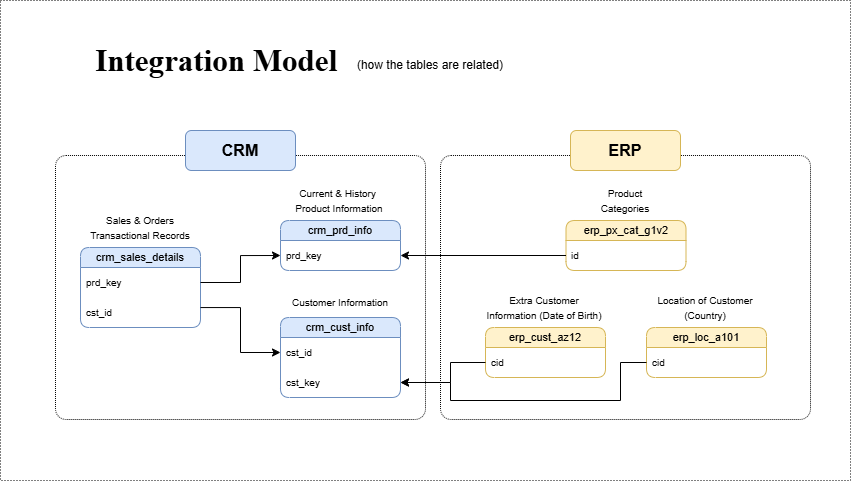

The diagram above was exported from draw.io. Its source (the exported page's mxGraphModel, read from the mxfile embedded in the PNG):
<mxGraphModel dx="1248" dy="676" grid="1" gridSize="10" guides="1" tooltips="1" connect="1" arrows="1" fold="1" page="1" pageScale="1" pageWidth="850" pageHeight="1100" math="0" shadow="0">
  <root>
    <mxCell id="0" />
    <mxCell id="1" parent="0" />
    <mxCell id="9Wv7DeiFMbBizw02D7xi-34" connectable="0" parent="1" style="group" value="" vertex="1">
      <mxGeometry height="480" width="850" as="geometry" />
    </mxCell>
    <mxCell id="9Wv7DeiFMbBizw02D7xi-29" parent="9Wv7DeiFMbBizw02D7xi-34" style="rounded=1;whiteSpace=wrap;html=1;fillColor=none;dashed=1;dashPattern=1 1;arcSize=4;" value="" vertex="1">
      <mxGeometry height="264" width="370" x="440" y="155" as="geometry" />
    </mxCell>
    <mxCell id="9Wv7DeiFMbBizw02D7xi-27" parent="9Wv7DeiFMbBizw02D7xi-34" style="rounded=1;whiteSpace=wrap;html=1;fillColor=none;dashed=1;dashPattern=1 1;arcSize=4;" value="" vertex="1">
      <mxGeometry height="264" width="370" x="55" y="155" as="geometry" />
    </mxCell>
    <mxCell id="YKimLuAluduQ0WdZCraX-1" parent="9Wv7DeiFMbBizw02D7xi-34" style="text;html=1;whiteSpace=wrap;strokeColor=none;fillColor=none;align=center;verticalAlign=middle;rounded=0;" value="&lt;font style=&quot;font-size: 31px;&quot; face=&quot;Times New Roman&quot;&gt;&lt;b&gt;Integration Model&amp;nbsp;&lt;/b&gt;&lt;/font&gt;" vertex="1">
      <mxGeometry height="40" width="280" x="80" y="40" as="geometry" />
    </mxCell>
    <mxCell id="YKimLuAluduQ0WdZCraX-2" parent="9Wv7DeiFMbBizw02D7xi-34" style="text;html=1;whiteSpace=wrap;strokeColor=none;fillColor=none;align=center;verticalAlign=middle;rounded=0;" value="(how the tables are related)" vertex="1">
      <mxGeometry height="30" width="160" x="350" y="50" as="geometry" />
    </mxCell>
    <mxCell id="YKimLuAluduQ0WdZCraX-3" parent="9Wv7DeiFMbBizw02D7xi-34" style="swimlane;fontStyle=0;childLayout=stackLayout;horizontal=1;startSize=20;horizontalStack=0;resizeParent=1;resizeParentMax=0;resizeLast=0;collapsible=1;marginBottom=0;whiteSpace=wrap;html=1;fillColor=#dae8fc;strokeColor=#6c8ebf;glass=0;rounded=1;" value="&lt;font style=&quot;font-size: 11px;&quot;&gt;crm_cust_info&lt;/font&gt;" vertex="1">
      <mxGeometry height="80" width="120" x="280" y="317" as="geometry" />
    </mxCell>
    <mxCell id="YKimLuAluduQ0WdZCraX-4" parent="YKimLuAluduQ0WdZCraX-3" style="text;strokeColor=none;fillColor=none;align=left;verticalAlign=middle;spacingLeft=4;spacingRight=4;overflow=hidden;points=[[0,0.5],[1,0.5]];portConstraint=eastwest;rotatable=0;whiteSpace=wrap;html=1;" value="&lt;span style=&quot;font-size: 10px;&quot;&gt;cst_id&lt;/span&gt;" vertex="1">
      <mxGeometry height="30" width="120" y="20" as="geometry" />
    </mxCell>
    <mxCell id="9Wv7DeiFMbBizw02D7xi-16" parent="YKimLuAluduQ0WdZCraX-3" style="text;strokeColor=none;fillColor=none;align=left;verticalAlign=middle;spacingLeft=4;spacingRight=4;overflow=hidden;points=[[0,0.5],[1,0.5]];portConstraint=eastwest;rotatable=0;whiteSpace=wrap;html=1;" value="&lt;span style=&quot;font-size: 10px;&quot;&gt;cst_key&lt;/span&gt;" vertex="1">
      <mxGeometry height="30" width="120" y="50" as="geometry" />
    </mxCell>
    <mxCell id="YKimLuAluduQ0WdZCraX-7" parent="9Wv7DeiFMbBizw02D7xi-34" style="text;html=1;whiteSpace=wrap;strokeColor=none;fillColor=none;align=center;verticalAlign=middle;rounded=0;" value="&lt;font style=&quot;font-size: 10px;&quot;&gt;Customer Information&lt;/font&gt;" vertex="1">
      <mxGeometry height="30" width="120" x="280" y="287" as="geometry" />
    </mxCell>
    <mxCell id="9Wv7DeiFMbBizw02D7xi-1" parent="9Wv7DeiFMbBizw02D7xi-34" style="swimlane;fontStyle=0;childLayout=stackLayout;horizontal=1;startSize=20;horizontalStack=0;resizeParent=1;resizeParentMax=0;resizeLast=0;collapsible=1;marginBottom=0;whiteSpace=wrap;html=1;fillColor=#dae8fc;strokeColor=#6c8ebf;glass=0;rounded=1;" value="&lt;font style=&quot;font-size: 11px;&quot;&gt;crm_prd_info&lt;/font&gt;" vertex="1">
      <mxGeometry height="50" width="120" x="280" y="220" as="geometry" />
    </mxCell>
    <mxCell id="9Wv7DeiFMbBizw02D7xi-2" parent="9Wv7DeiFMbBizw02D7xi-1" style="text;strokeColor=none;fillColor=none;align=left;verticalAlign=middle;spacingLeft=4;spacingRight=4;overflow=hidden;points=[[0,0.5],[1,0.5]];portConstraint=eastwest;rotatable=0;whiteSpace=wrap;html=1;" value="&lt;span style=&quot;font-size: 10px;&quot;&gt;prd_key&lt;/span&gt;" vertex="1">
      <mxGeometry height="30" width="120" y="20" as="geometry" />
    </mxCell>
    <mxCell id="9Wv7DeiFMbBizw02D7xi-3" parent="9Wv7DeiFMbBizw02D7xi-34" style="text;html=1;whiteSpace=wrap;strokeColor=none;fillColor=none;align=center;verticalAlign=middle;rounded=0;" value="&lt;font style=&quot;font-size: 10px;&quot;&gt;Current &amp;amp; History&amp;nbsp;&lt;/font&gt;&lt;div&gt;&lt;font style=&quot;font-size: 10px;&quot;&gt;Product Information&lt;/font&gt;&lt;/div&gt;" vertex="1">
      <mxGeometry height="40" width="120" x="279" y="180" as="geometry" />
    </mxCell>
    <mxCell id="9Wv7DeiFMbBizw02D7xi-4" parent="9Wv7DeiFMbBizw02D7xi-34" style="swimlane;fontStyle=0;childLayout=stackLayout;horizontal=1;startSize=20;horizontalStack=0;resizeParent=1;resizeParentMax=0;resizeLast=0;collapsible=1;marginBottom=0;whiteSpace=wrap;html=1;fillColor=#dae8fc;strokeColor=#6c8ebf;glass=0;rounded=1;" value="&lt;font style=&quot;font-size: 11px;&quot;&gt;crm_sales_details&lt;/font&gt;" vertex="1">
      <mxGeometry height="80" width="120" x="80" y="247" as="geometry" />
    </mxCell>
    <mxCell id="9Wv7DeiFMbBizw02D7xi-5" parent="9Wv7DeiFMbBizw02D7xi-4" style="text;strokeColor=none;fillColor=none;align=left;verticalAlign=middle;spacingLeft=4;spacingRight=4;overflow=hidden;points=[[0,0.5],[1,0.5]];portConstraint=eastwest;rotatable=0;whiteSpace=wrap;html=1;" value="&lt;span style=&quot;font-size: 10px;&quot;&gt;prd_key&lt;/span&gt;" vertex="1">
      <mxGeometry height="30" width="120" y="20" as="geometry" />
    </mxCell>
    <mxCell id="9Wv7DeiFMbBizw02D7xi-7" parent="9Wv7DeiFMbBizw02D7xi-4" style="text;strokeColor=none;fillColor=none;align=left;verticalAlign=middle;spacingLeft=4;spacingRight=4;overflow=hidden;points=[[0,0.5],[1,0.5]];portConstraint=eastwest;rotatable=0;whiteSpace=wrap;html=1;" value="&lt;span style=&quot;font-size: 10px;&quot;&gt;cst_id&lt;/span&gt;" vertex="1">
      <mxGeometry height="30" width="120" y="50" as="geometry" />
    </mxCell>
    <mxCell id="9Wv7DeiFMbBizw02D7xi-6" parent="9Wv7DeiFMbBizw02D7xi-34" style="text;html=1;whiteSpace=wrap;strokeColor=none;fillColor=none;align=center;verticalAlign=middle;rounded=0;" value="&lt;span style=&quot;font-size: 10px;&quot;&gt;Sales &amp;amp; Orders Transactional Records&lt;/span&gt;" vertex="1">
      <mxGeometry height="40" width="120" x="80" y="207" as="geometry" />
    </mxCell>
    <mxCell id="9Wv7DeiFMbBizw02D7xi-9" edge="1" parent="9Wv7DeiFMbBizw02D7xi-34" source="9Wv7DeiFMbBizw02D7xi-7" style="edgeStyle=orthogonalEdgeStyle;rounded=0;orthogonalLoop=1;jettySize=auto;html=1;entryX=0;entryY=0.5;entryDx=0;entryDy=0;" target="YKimLuAluduQ0WdZCraX-4">
      <mxGeometry relative="1" as="geometry">
        <Array as="points">
          <mxPoint x="240" y="307" />
          <mxPoint x="240" y="352" />
        </Array>
        <mxPoint x="270" y="377" as="targetPoint" />
      </mxGeometry>
    </mxCell>
    <mxCell id="9Wv7DeiFMbBizw02D7xi-12" edge="1" parent="9Wv7DeiFMbBizw02D7xi-34" source="9Wv7DeiFMbBizw02D7xi-5" style="edgeStyle=orthogonalEdgeStyle;rounded=0;orthogonalLoop=1;jettySize=auto;html=1;entryX=0;entryY=0.5;entryDx=0;entryDy=0;" target="9Wv7DeiFMbBizw02D7xi-2">
      <mxGeometry relative="1" as="geometry" />
    </mxCell>
    <mxCell id="9Wv7DeiFMbBizw02D7xi-13" parent="9Wv7DeiFMbBizw02D7xi-34" style="swimlane;fontStyle=0;childLayout=stackLayout;horizontal=1;startSize=20;horizontalStack=0;resizeParent=1;resizeParentMax=0;resizeLast=0;collapsible=1;marginBottom=0;whiteSpace=wrap;html=1;fillColor=#fff2cc;strokeColor=#d6b656;glass=0;rounded=1;" value="&lt;font style=&quot;font-size: 11px;&quot;&gt;erp_cust_az12&lt;/font&gt;" vertex="1">
      <mxGeometry height="50" width="120" x="485" y="327" as="geometry" />
    </mxCell>
    <mxCell id="9Wv7DeiFMbBizw02D7xi-14" parent="9Wv7DeiFMbBizw02D7xi-13" style="text;strokeColor=none;fillColor=none;align=left;verticalAlign=middle;spacingLeft=4;spacingRight=4;overflow=hidden;points=[[0,0.5],[1,0.5]];portConstraint=eastwest;rotatable=0;whiteSpace=wrap;html=1;" value="&lt;span style=&quot;font-size: 10px;&quot;&gt;cid&lt;/span&gt;" vertex="1">
      <mxGeometry height="30" width="120" y="20" as="geometry" />
    </mxCell>
    <mxCell id="9Wv7DeiFMbBizw02D7xi-15" parent="9Wv7DeiFMbBizw02D7xi-34" style="text;html=1;whiteSpace=wrap;strokeColor=none;fillColor=none;align=center;verticalAlign=middle;rounded=0;" value="&lt;span style=&quot;font-size: 10px;&quot;&gt;Extra Customer Information (Date of Birth)&lt;/span&gt;" vertex="1">
      <mxGeometry height="40" width="120" x="484" y="287" as="geometry" />
    </mxCell>
    <mxCell id="9Wv7DeiFMbBizw02D7xi-18" parent="9Wv7DeiFMbBizw02D7xi-34" style="swimlane;fontStyle=0;childLayout=stackLayout;horizontal=1;startSize=20;horizontalStack=0;resizeParent=1;resizeParentMax=0;resizeLast=0;collapsible=1;marginBottom=0;whiteSpace=wrap;html=1;fillColor=#fff2cc;strokeColor=#d6b656;glass=0;rounded=1;" value="&lt;font style=&quot;font-size: 11px;&quot;&gt;erp_loc_a101&lt;/font&gt;" vertex="1">
      <mxGeometry height="50" width="120" x="646" y="327" as="geometry" />
    </mxCell>
    <mxCell id="9Wv7DeiFMbBizw02D7xi-19" parent="9Wv7DeiFMbBizw02D7xi-18" style="text;strokeColor=none;fillColor=none;align=left;verticalAlign=middle;spacingLeft=4;spacingRight=4;overflow=hidden;points=[[0,0.5],[1,0.5]];portConstraint=eastwest;rotatable=0;whiteSpace=wrap;html=1;" value="&lt;span style=&quot;font-size: 10px;&quot;&gt;cid&lt;/span&gt;" vertex="1">
      <mxGeometry height="30" width="120" y="20" as="geometry" />
    </mxCell>
    <mxCell id="9Wv7DeiFMbBizw02D7xi-20" parent="9Wv7DeiFMbBizw02D7xi-34" style="text;html=1;whiteSpace=wrap;strokeColor=none;fillColor=none;align=center;verticalAlign=middle;rounded=0;" value="&lt;span style=&quot;font-size: 10px;&quot;&gt;Location of Customer (Country)&lt;/span&gt;" vertex="1">
      <mxGeometry height="40" width="120" x="645" y="287" as="geometry" />
    </mxCell>
    <mxCell id="9Wv7DeiFMbBizw02D7xi-22" parent="9Wv7DeiFMbBizw02D7xi-34" style="swimlane;fontStyle=0;childLayout=stackLayout;horizontal=1;startSize=20;horizontalStack=0;resizeParent=1;resizeParentMax=0;resizeLast=0;collapsible=1;marginBottom=0;whiteSpace=wrap;html=1;fillColor=#fff2cc;strokeColor=#d6b656;glass=0;rounded=1;" value="&lt;font style=&quot;font-size: 11px;&quot;&gt;erp_px_cat_g1v2&lt;/font&gt;" vertex="1">
      <mxGeometry height="50" width="120" x="565.5" y="220" as="geometry" />
    </mxCell>
    <mxCell id="9Wv7DeiFMbBizw02D7xi-23" parent="9Wv7DeiFMbBizw02D7xi-22" style="text;strokeColor=none;fillColor=none;align=left;verticalAlign=middle;spacingLeft=4;spacingRight=4;overflow=hidden;points=[[0,0.5],[1,0.5]];portConstraint=eastwest;rotatable=0;whiteSpace=wrap;html=1;" value="&lt;span style=&quot;font-size: 10px;&quot;&gt;id&lt;/span&gt;" vertex="1">
      <mxGeometry height="30" width="120" y="20" as="geometry" />
    </mxCell>
    <mxCell id="9Wv7DeiFMbBizw02D7xi-24" parent="9Wv7DeiFMbBizw02D7xi-34" style="text;html=1;whiteSpace=wrap;strokeColor=none;fillColor=none;align=center;verticalAlign=middle;rounded=0;" value="&lt;span style=&quot;font-size: 10px;&quot;&gt;Product&lt;/span&gt;&lt;div&gt;&lt;span style=&quot;font-size: 10px;&quot;&gt;Categories&lt;/span&gt;&lt;/div&gt;" vertex="1">
      <mxGeometry height="40" width="120" x="564.5" y="180" as="geometry" />
    </mxCell>
    <mxCell id="9Wv7DeiFMbBizw02D7xi-25" edge="1" parent="9Wv7DeiFMbBizw02D7xi-34" source="9Wv7DeiFMbBizw02D7xi-23" style="edgeStyle=orthogonalEdgeStyle;rounded=0;orthogonalLoop=1;jettySize=auto;html=1;entryX=1;entryY=0.5;entryDx=0;entryDy=0;" target="9Wv7DeiFMbBizw02D7xi-2">
      <mxGeometry relative="1" as="geometry" />
    </mxCell>
    <mxCell id="9Wv7DeiFMbBizw02D7xi-28" parent="9Wv7DeiFMbBizw02D7xi-34" style="rounded=1;whiteSpace=wrap;html=1;fillColor=#dae8fc;strokeColor=#6c8ebf;" value="&lt;b&gt;&lt;font style=&quot;font-size: 16px;&quot;&gt;CRM&lt;/font&gt;&lt;/b&gt;" vertex="1">
      <mxGeometry height="40" width="110" x="185" y="130" as="geometry" />
    </mxCell>
    <mxCell id="9Wv7DeiFMbBizw02D7xi-30" parent="9Wv7DeiFMbBizw02D7xi-34" style="rounded=1;whiteSpace=wrap;html=1;fillColor=#fff2cc;strokeColor=#d6b656;" value="&lt;b&gt;&lt;font style=&quot;font-size: 16px;&quot;&gt;ERP&lt;/font&gt;&lt;/b&gt;" vertex="1">
      <mxGeometry height="40" width="110" x="570" y="130" as="geometry" />
    </mxCell>
    <mxCell id="9Wv7DeiFMbBizw02D7xi-31" edge="1" parent="9Wv7DeiFMbBizw02D7xi-34" source="9Wv7DeiFMbBizw02D7xi-14" style="edgeStyle=orthogonalEdgeStyle;rounded=0;orthogonalLoop=1;jettySize=auto;html=1;exitX=0;exitY=0.5;exitDx=0;exitDy=0;entryX=1;entryY=0.5;entryDx=0;entryDy=0;" target="9Wv7DeiFMbBizw02D7xi-16">
      <mxGeometry relative="1" as="geometry">
        <Array as="points">
          <mxPoint x="450" y="362" />
          <mxPoint x="450" y="382" />
        </Array>
      </mxGeometry>
    </mxCell>
    <mxCell id="9Wv7DeiFMbBizw02D7xi-32" edge="1" parent="9Wv7DeiFMbBizw02D7xi-34" source="9Wv7DeiFMbBizw02D7xi-19" style="edgeStyle=orthogonalEdgeStyle;rounded=0;orthogonalLoop=1;jettySize=auto;html=1;exitX=0;exitY=0.5;exitDx=0;exitDy=0;entryX=1;entryY=0.5;entryDx=0;entryDy=0;" target="9Wv7DeiFMbBizw02D7xi-16">
      <mxGeometry relative="1" as="geometry">
        <Array as="points">
          <mxPoint x="620" y="362" />
          <mxPoint x="620" y="400" />
          <mxPoint x="450" y="400" />
          <mxPoint x="450" y="382" />
        </Array>
      </mxGeometry>
    </mxCell>
    <mxCell id="9Wv7DeiFMbBizw02D7xi-33" parent="9Wv7DeiFMbBizw02D7xi-34" style="rounded=1;whiteSpace=wrap;html=1;arcSize=0;fillColor=none;dashed=1;dashPattern=1 2;" value="" vertex="1">
      <mxGeometry height="480" width="850" as="geometry" />
    </mxCell>
  </root>
</mxGraphModel>